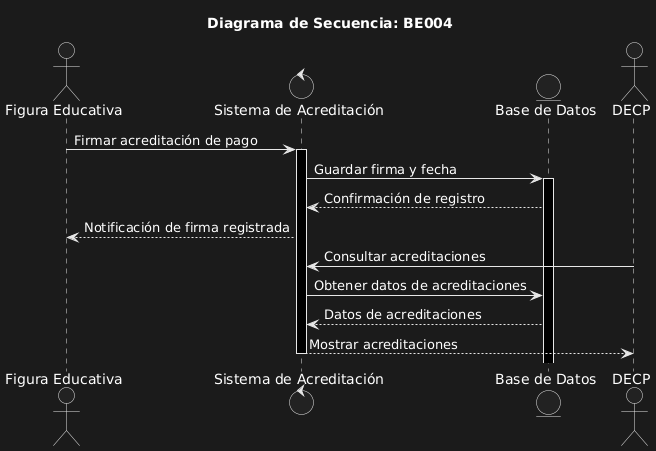

The diagram above was rendered by PlantUML. Its source (embedded in the PNG):
@startuml
title Diagrama de Secuencia: BE004

actor "Figura Educativa" as Figura
control "Sistema de Acreditación" as Sistema
entity "Base de Datos" as BD
actor "DECP" as DECP

Figura -> Sistema: Firmar acreditación de pago
activate Sistema
Sistema -> BD: Guardar firma y fecha
activate BD
BD --> Sistema: Confirmación de registro
Sistema --> Figura: Notificación de firma registrada

DECP -> Sistema: Consultar acreditaciones
Sistema -> BD: Obtener datos de acreditaciones
BD --> Sistema: Datos de acreditaciones
Sistema --> DECP: Mostrar acreditaciones

deactivate Sistema
@enduml